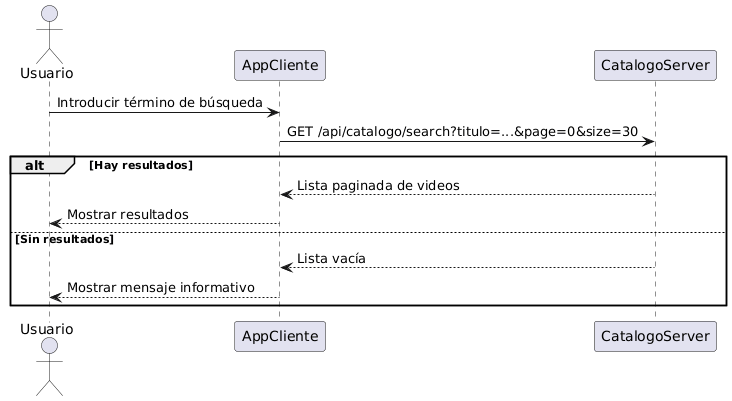

The diagram above was rendered by PlantUML. Its source (embedded in the PNG):
@startuml
actor Usuario
participant AppCliente
participant CatalogoServer

Usuario -> AppCliente : Introducir término de búsqueda
AppCliente -> CatalogoServer : GET /api/catalogo/search?titulo=...&page=0&size=30
alt Hay resultados
    CatalogoServer --> AppCliente : Lista paginada de videos
    AppCliente --> Usuario : Mostrar resultados
else Sin resultados
    CatalogoServer --> AppCliente : Lista vacía
    AppCliente --> Usuario : Mostrar mensaje informativo
end
@enduml